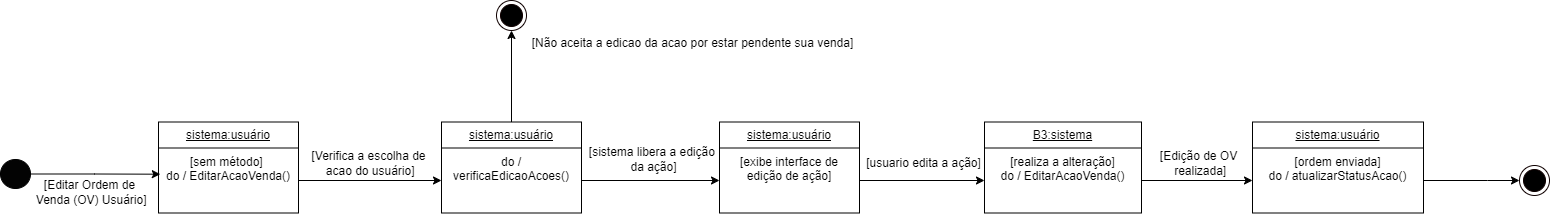

The diagram above was exported from draw.io. Its source (the exported page's mxGraphModel, read from the mxfile embedded in the PNG):
<mxGraphModel dx="1050" dy="565" grid="0" gridSize="10" guides="1" tooltips="1" connect="1" arrows="1" fold="1" page="1" pageScale="1" pageWidth="827" pageHeight="1169" math="0" shadow="0">
  <root>
    <mxCell id="0" />
    <mxCell id="1" parent="0" />
    <mxCell id="E73MZRXHLy0_186aeWBJ-2" value="" style="verticalLabelPosition=bottom;verticalAlign=top;html=1;shape=mxgraph.flowchart.on-page_reference;fillColor=#030303;" parent="1" vertex="1">
      <mxGeometry x="105" y="205" width="30" height="29" as="geometry" />
    </mxCell>
    <mxCell id="E73MZRXHLy0_186aeWBJ-8" value="&lt;u&gt;sistema:usuário&lt;/u&gt;" style="swimlane;fontStyle=0;childLayout=stackLayout;horizontal=1;startSize=26;fillColor=none;horizontalStack=0;resizeParent=1;resizeParentMax=0;resizeLast=0;collapsible=1;marginBottom=0;whiteSpace=wrap;html=1;" parent="1" vertex="1">
      <mxGeometry x="263" y="167.5" width="140" height="91" as="geometry" />
    </mxCell>
    <mxCell id="E73MZRXHLy0_186aeWBJ-9" value="[sem método]&amp;nbsp;&lt;div&gt;do / EditarAcaoVenda()&lt;/div&gt;" style="text;strokeColor=none;fillColor=none;align=center;verticalAlign=top;spacingLeft=4;spacingRight=4;overflow=hidden;rotatable=0;points=[[0,0.5],[1,0.5]];portConstraint=eastwest;whiteSpace=wrap;html=1;" parent="E73MZRXHLy0_186aeWBJ-8" vertex="1">
      <mxGeometry y="26" width="140" height="65" as="geometry" />
    </mxCell>
    <mxCell id="E73MZRXHLy0_186aeWBJ-12" style="edgeStyle=orthogonalEdgeStyle;rounded=0;orthogonalLoop=1;jettySize=auto;html=1;entryX=0.013;entryY=0.403;entryDx=0;entryDy=0;entryPerimeter=0;" parent="1" source="E73MZRXHLy0_186aeWBJ-2" target="E73MZRXHLy0_186aeWBJ-9" edge="1">
      <mxGeometry relative="1" as="geometry" />
    </mxCell>
    <mxCell id="E73MZRXHLy0_186aeWBJ-13" value="[Editar Ordem de&lt;div&gt;&amp;nbsp;Venda&amp;nbsp;&lt;span style=&quot;background-color: initial;&quot;&gt;(OV) Usuário]&lt;/span&gt;&lt;/div&gt;" style="text;html=1;align=center;verticalAlign=middle;resizable=0;points=[];autosize=1;strokeColor=none;fillColor=none;" parent="1" vertex="1">
      <mxGeometry x="128" y="217.5" width="132" height="41" as="geometry" />
    </mxCell>
    <mxCell id="E73MZRXHLy0_186aeWBJ-21" style="edgeStyle=orthogonalEdgeStyle;rounded=0;orthogonalLoop=1;jettySize=auto;html=1;entryX=0.5;entryY=1;entryDx=0;entryDy=0;" parent="1" source="E73MZRXHLy0_186aeWBJ-14" target="E73MZRXHLy0_186aeWBJ-18" edge="1">
      <mxGeometry relative="1" as="geometry" />
    </mxCell>
    <mxCell id="E73MZRXHLy0_186aeWBJ-14" value="&lt;u&gt;sistema:usuário&lt;/u&gt;" style="swimlane;fontStyle=0;childLayout=stackLayout;horizontal=1;startSize=26;fillColor=none;horizontalStack=0;resizeParent=1;resizeParentMax=0;resizeLast=0;collapsible=1;marginBottom=0;whiteSpace=wrap;html=1;" parent="1" vertex="1">
      <mxGeometry x="546" y="167.5" width="140" height="91" as="geometry" />
    </mxCell>
    <mxCell id="E73MZRXHLy0_186aeWBJ-15" value="&lt;div&gt;do / verificaEdicaoAcoes()&lt;/div&gt;" style="text;strokeColor=none;fillColor=none;align=center;verticalAlign=top;spacingLeft=4;spacingRight=4;overflow=hidden;rotatable=0;points=[[0,0.5],[1,0.5]];portConstraint=eastwest;whiteSpace=wrap;html=1;" parent="E73MZRXHLy0_186aeWBJ-14" vertex="1">
      <mxGeometry y="26" width="140" height="65" as="geometry" />
    </mxCell>
    <mxCell id="E73MZRXHLy0_186aeWBJ-16" style="edgeStyle=orthogonalEdgeStyle;rounded=0;orthogonalLoop=1;jettySize=auto;html=1;entryX=0;entryY=0.5;entryDx=0;entryDy=0;" parent="1" source="E73MZRXHLy0_186aeWBJ-9" target="E73MZRXHLy0_186aeWBJ-15" edge="1">
      <mxGeometry relative="1" as="geometry" />
    </mxCell>
    <mxCell id="E73MZRXHLy0_186aeWBJ-17" value="[Verifica a escolha de&lt;div&gt;&amp;nbsp;acao do usuário&lt;span style=&quot;background-color: initial;&quot;&gt;]&lt;/span&gt;&lt;/div&gt;" style="text;html=1;align=center;verticalAlign=middle;resizable=0;points=[];autosize=1;strokeColor=none;fillColor=none;" parent="1" vertex="1">
      <mxGeometry x="407" y="188" width="132" height="41" as="geometry" />
    </mxCell>
    <mxCell id="E73MZRXHLy0_186aeWBJ-18" value="" style="ellipse;html=1;shape=endState;fillColor=#000000;strokeColor=#0F0000;" parent="1" vertex="1">
      <mxGeometry x="601" y="46" width="30" height="30" as="geometry" />
    </mxCell>
    <mxCell id="E73MZRXHLy0_186aeWBJ-22" value="[Não aceita a edicao da acao&lt;span style=&quot;background-color: initial;&quot;&gt;&amp;nbsp;por estar pendente sua venda&lt;/span&gt;&lt;span style=&quot;background-color: initial;&quot;&gt;]&lt;/span&gt;" style="text;html=1;align=center;verticalAlign=middle;resizable=0;points=[];autosize=1;strokeColor=none;fillColor=none;" parent="1" vertex="1">
      <mxGeometry x="627" y="76" width="340" height="26" as="geometry" />
    </mxCell>
    <mxCell id="E73MZRXHLy0_186aeWBJ-25" value="&lt;u&gt;sistema:usuário&lt;/u&gt;" style="swimlane;fontStyle=0;childLayout=stackLayout;horizontal=1;startSize=26;fillColor=none;horizontalStack=0;resizeParent=1;resizeParentMax=0;resizeLast=0;collapsible=1;marginBottom=0;whiteSpace=wrap;html=1;" parent="1" vertex="1">
      <mxGeometry x="824" y="167.5" width="140" height="91" as="geometry" />
    </mxCell>
    <mxCell id="E73MZRXHLy0_186aeWBJ-26" value="[exibe interface de edição de ação]" style="text;strokeColor=none;fillColor=none;align=center;verticalAlign=top;spacingLeft=4;spacingRight=4;overflow=hidden;rotatable=0;points=[[0,0.5],[1,0.5]];portConstraint=eastwest;whiteSpace=wrap;html=1;" parent="E73MZRXHLy0_186aeWBJ-25" vertex="1">
      <mxGeometry y="26" width="140" height="65" as="geometry" />
    </mxCell>
    <mxCell id="E73MZRXHLy0_186aeWBJ-27" style="edgeStyle=orthogonalEdgeStyle;rounded=0;orthogonalLoop=1;jettySize=auto;html=1;entryX=0;entryY=0.5;entryDx=0;entryDy=0;" parent="1" source="E73MZRXHLy0_186aeWBJ-15" target="E73MZRXHLy0_186aeWBJ-26" edge="1">
      <mxGeometry relative="1" as="geometry" />
    </mxCell>
    <mxCell id="E73MZRXHLy0_186aeWBJ-28" value="&lt;u&gt;B3:sistema&lt;/u&gt;" style="swimlane;fontStyle=0;childLayout=stackLayout;horizontal=1;startSize=26;fillColor=none;horizontalStack=0;resizeParent=1;resizeParentMax=0;resizeLast=0;collapsible=1;marginBottom=0;whiteSpace=wrap;html=1;" parent="1" vertex="1">
      <mxGeometry x="1089" y="167.5" width="157" height="91" as="geometry" />
    </mxCell>
    <mxCell id="E73MZRXHLy0_186aeWBJ-29" value="[realiza a alteração]&lt;div&gt;do / EditarAcaoVenda()&lt;/div&gt;" style="text;strokeColor=none;fillColor=none;align=center;verticalAlign=top;spacingLeft=4;spacingRight=4;overflow=hidden;rotatable=0;points=[[0,0.5],[1,0.5]];portConstraint=eastwest;whiteSpace=wrap;html=1;" parent="E73MZRXHLy0_186aeWBJ-28" vertex="1">
      <mxGeometry y="26" width="157" height="65" as="geometry" />
    </mxCell>
    <mxCell id="E73MZRXHLy0_186aeWBJ-30" style="edgeStyle=orthogonalEdgeStyle;rounded=0;orthogonalLoop=1;jettySize=auto;html=1;entryX=0;entryY=0.5;entryDx=0;entryDy=0;" parent="1" source="E73MZRXHLy0_186aeWBJ-26" target="E73MZRXHLy0_186aeWBJ-29" edge="1">
      <mxGeometry relative="1" as="geometry" />
    </mxCell>
    <mxCell id="E73MZRXHLy0_186aeWBJ-56" value="[usuario edita a ação&lt;span style=&quot;background-color: initial;&quot;&gt;]&lt;/span&gt;" style="text;html=1;align=center;verticalAlign=middle;resizable=0;points=[];autosize=1;strokeColor=none;fillColor=none;" parent="1" vertex="1">
      <mxGeometry x="961" y="196" width="133" height="26" as="geometry" />
    </mxCell>
    <mxCell id="E73MZRXHLy0_186aeWBJ-59" value="&lt;u&gt;sistema:usuário&lt;/u&gt;" style="swimlane;fontStyle=0;childLayout=stackLayout;horizontal=1;startSize=26;fillColor=none;horizontalStack=0;resizeParent=1;resizeParentMax=0;resizeLast=0;collapsible=1;marginBottom=0;whiteSpace=wrap;html=1;" parent="1" vertex="1">
      <mxGeometry x="1357" y="167.5" width="171" height="91" as="geometry" />
    </mxCell>
    <mxCell id="E73MZRXHLy0_186aeWBJ-61" value="[ordem enviada]&lt;div&gt;do / atualizarStatusAcao()&lt;/div&gt;" style="text;strokeColor=none;fillColor=none;align=center;verticalAlign=top;spacingLeft=4;spacingRight=4;overflow=hidden;rotatable=0;points=[[0,0.5],[1,0.5]];portConstraint=eastwest;whiteSpace=wrap;html=1;" parent="E73MZRXHLy0_186aeWBJ-59" vertex="1">
      <mxGeometry y="26" width="171" height="65" as="geometry" />
    </mxCell>
    <mxCell id="E73MZRXHLy0_186aeWBJ-32" style="edgeStyle=orthogonalEdgeStyle;rounded=0;orthogonalLoop=1;jettySize=auto;html=1;entryX=0;entryY=0.5;entryDx=0;entryDy=0;" parent="1" source="E73MZRXHLy0_186aeWBJ-29" target="E73MZRXHLy0_186aeWBJ-61" edge="1">
      <mxGeometry relative="1" as="geometry">
        <mxPoint x="1314.9655172413793" y="226" as="targetPoint" />
      </mxGeometry>
    </mxCell>
    <mxCell id="E73MZRXHLy0_186aeWBJ-62" value="[Edição de OV&lt;div&gt;&amp;nbsp;realizada]&lt;/div&gt;" style="text;html=1;align=center;verticalAlign=middle;resizable=0;points=[];autosize=1;strokeColor=none;fillColor=none;" parent="1" vertex="1">
      <mxGeometry x="1255" y="188" width="95" height="41" as="geometry" />
    </mxCell>
    <mxCell id="E73MZRXHLy0_186aeWBJ-68" value="" style="ellipse;html=1;shape=endState;fillColor=#000000;strokeColor=#0F0000;" parent="1" vertex="1">
      <mxGeometry x="1624" y="211" width="30" height="30" as="geometry" />
    </mxCell>
    <mxCell id="E73MZRXHLy0_186aeWBJ-73" value="[sistema libera a edição&amp;nbsp;&lt;div&gt;da&lt;span style=&quot;background-color: initial;&quot;&gt;&amp;nbsp;&lt;/span&gt;&lt;span style=&quot;background-color: initial;&quot;&gt;ação]&lt;/span&gt;&lt;/div&gt;" style="text;html=1;align=center;verticalAlign=middle;resizable=0;points=[];autosize=1;strokeColor=none;fillColor=none;" parent="1" vertex="1">
      <mxGeometry x="684" y="184" width="147" height="41" as="geometry" />
    </mxCell>
    <mxCell id="jjJs0qh0su1iVlna_zjL-1" style="edgeStyle=orthogonalEdgeStyle;rounded=0;orthogonalLoop=1;jettySize=auto;html=1;entryX=0;entryY=0.5;entryDx=0;entryDy=0;" edge="1" parent="1" source="E73MZRXHLy0_186aeWBJ-61" target="E73MZRXHLy0_186aeWBJ-68">
      <mxGeometry relative="1" as="geometry">
        <Array as="points">
          <mxPoint x="1592" y="226" />
        </Array>
      </mxGeometry>
    </mxCell>
  </root>
</mxGraphModel>